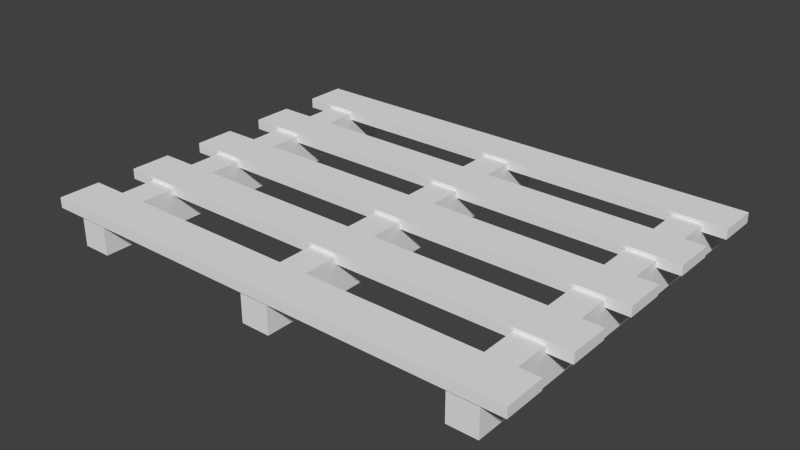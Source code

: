 # Source: holzpalette1.blend  (saved by Blender 2.70.0; exported with 4.5.12 LTS)
import bpy
from mathutils import Matrix  # noqa: F401  (used for matrix-valued properties, if any)

bpy.ops.wm.read_factory_settings(use_empty=True)
scene = bpy.context.scene
scene.name = 'Scene'

# ---- collections
col_collection_1 = bpy.data.collections.new('Collection 1'); scene.collection.children.link(col_collection_1)

# ---- world
world_world = bpy.data.worlds.new('World'); scene.world = world_world
world_world.color = (0.05088, 0.05088, 0.05088)
world_world.use_sun_shadow = False
world_world.sun_shadow_jitter_overblur = 0.0
world_world.cycles.sampling_method = 'MANUAL'
world_world.cycles.sample_map_resolution = 256
world_world.light_settings.ao_factor = 0.1176

# ---- meshes
me_cube_002 = bpy.data.meshes.new('Cube.002')
me_cube_002.from_pydata([(-0.6999, -0.9189, -0.1338), (-0.6999, -0.8058, -0.1338), (0.6279, -0.8058, -0.1338), (0.6279, -0.9189, -0.1338), (-0.6999, -0.9189, -0.1057), (-0.6999, -0.8058, -0.1057), (0.6279, -0.8058, -0.1057), (0.6279, -0.9189, -0.1057), (-0.6999, -0.6972, -0.1338), (-0.6999, -0.584, -0.1338), (0.6279, -0.584, -0.1338), (0.6279, -0.6972, -0.1338), (-0.6999, -0.6972, -0.1057), (-0.6999, -0.584, -0.1057), (0.6279, -0.584, -0.1057), (0.6279, -0.6972, -0.1057), (-0.6999, -0.4754, -0.1338), (-0.6999, -0.3623, -0.1338), (0.6279, -0.3623, -0.1338), (0.6279, -0.4754, -0.1338), (-0.6999, -0.4754, -0.1057), (-0.6999, -0.3623, -0.1057), (0.6279, -0.3623, -0.1057), (0.6279, -0.4754, -0.1057), (-0.6999, -0.2537, -0.1338), (-0.6999, -0.1406, -0.1338), (0.6279, -0.1406, -0.1338), (0.6279, -0.2537, -0.1338), (-0.6999, -0.2537, -0.1057), (-0.6999, -0.1406, -0.1057), (0.6279, -0.1406, -0.1057), (0.6279, -0.2537, -0.1057), (-0.6999, -0.032, -0.1338), (-0.6999, 0.08112, -0.1338), (0.6279, 0.08112, -0.1338), (0.6279, -0.032, -0.1338), (-0.6999, -0.032, -0.1057), (-0.6999, 0.08112, -0.1057), (0.6279, 0.08112, -0.1057), (0.6279, -0.032, -0.1057), (-0.6224, -0.9134, -0.2154), (-0.6224, 0.07712, -0.2154), (-0.5433, 0.07712, -0.2154), (-0.5433, -0.9134, -0.2154), (-0.6224, -0.9134, -0.1155), (-0.6224, 0.07712, -0.1155), (-0.5433, 0.07712, -0.1155), (-0.5433, -0.9134, -0.1155), (-0.06816, -0.9134, -0.2154), (-0.06816, 0.07712, -0.2154), (0.01102, 0.07712, -0.2154), (0.01102, -0.9134, -0.2154), (-0.06816, -0.9134, -0.1155), (-0.06816, 0.07712, -0.1155), (0.01102, 0.07712, -0.1155), (0.01102, -0.9134, -0.1155), (0.4861, -0.9134, -0.2154), (0.4861, 0.07712, -0.2154), (0.5653, 0.07712, -0.2154), (0.5653, -0.9134, -0.2154), (0.4861, -0.9134, -0.1155), (0.4861, 0.07712, -0.1155), (0.5653, 0.07712, -0.1155), (0.5653, -0.9134, -0.1155)], [], [(4, 5, 1, 0), (5, 6, 2, 1), (6, 7, 3, 2), (7, 4, 0, 3), (0, 1, 2, 3), (7, 6, 5, 4), (12, 13, 9, 8), (13, 14, 10, 9), (14, 15, 11, 10), (15, 12, 8, 11), (8, 9, 10, 11), (15, 14, 13, 12), (20, 21, 17, 16), (21, 22, 18, 17), (22, 23, 19, 18), (23, 20, 16, 19), (16, 17, 18, 19), (23, 22, 21, 20), (28, 29, 25, 24), (29, 30, 26, 25), (30, 31, 27, 26), (31, 28, 24, 27), (24, 25, 26, 27), (31, 30, 29, 28), (36, 37, 33, 32), (37, 38, 34, 33), (38, 39, 35, 34), (39, 36, 32, 35), (32, 33, 34, 35), (39, 38, 37, 36), (44, 45, 41, 40), (45, 46, 42, 41), (46, 47, 43, 42), (47, 44, 40, 43), (40, 41, 42, 43), (47, 46, 45, 44), (52, 53, 49, 48), (53, 54, 50, 49), (54, 55, 51, 50), (55, 52, 48, 51), (48, 49, 50, 51), (55, 54, 53, 52), (60, 61, 57, 56), (61, 62, 58, 57), (62, 63, 59, 58), (63, 60, 56, 59), (56, 57, 58, 59), (63, 62, 61, 60)])
me_cube_002.use_remesh_preserve_volume = False
me_cube_002.use_remesh_preserve_attributes = False
me_cube_002.use_mirror_vertex_groups = False
me_cube_002.update()

# ---- objects
ob_cube_001 = bpy.data.objects.new('Cube.001', me_cube_002)

# ---- transforms, parenting, visibility, modifiers, constraints
ob_cube_001.location = (0.03333, 0.4122, 0.2341)
ob_cube_001.lineart.crease_threshold = 0.0

# ---- collection membership
col_collection_1.objects.link(ob_cube_001)

# ---- scene / render settings (as saved in the file)
scene.frame_start = 1; scene.frame_end = 250; scene.frame_set(1)
scene.render.engine = 'BLENDER_EEVEE_NEXT'
scene.render.resolution_percentage = 50
scene.render.dither_intensity = 0.0
scene.cycles.use_denoising = False
scene.cycles.samples = 10
scene.cycles.sampling_pattern = 'TABULATED_SOBOL'
scene.cycles.light_sampling_threshold = 0.0
scene.cycles.use_adaptive_sampling = False
scene.cycles.use_light_tree = False
scene.cycles.blur_glossy = 0.0
scene.cycles.volume_bounces = 1
scene.cycles.pixel_filter_type = 'GAUSSIAN'
scene.cycles.sample_clamp_indirect = 0.0
scene.view_settings.view_transform = 'Standard'
bpy.context.view_layer.update()

# ---- added for rendering (the .blend has no active camera and no usable light): camera, sun
cam_auto = bpy.data.cameras.new('AutoCamera')
cam_auto.lens = 50.0
cam_auto.sensor_width = 36.0
cam_auto.clip_end = 1000.0
ob_auto_camera = bpy.data.objects.new('AutoCamera', cam_auto)
scene.collection.objects.link(ob_auto_camera)
ob_auto_camera.location = (1.53862, -1.85627, 1.30662)
ob_auto_camera.rotation_euler = (1.09748, -7.21219e-08, 0.694738)
scene.camera = ob_auto_camera
light_auto_sun = bpy.data.lights.new('AutoSun', 'SUN')
light_auto_sun.energy = 3.0
light_auto_sun.angle = 0.0523599
ob_auto_sun = bpy.data.objects.new('AutoSun', light_auto_sun)
scene.collection.objects.link(ob_auto_sun)
ob_auto_sun.rotation_euler = (0.872665, 0.174533, 0.523599)
bpy.context.view_layer.update()
